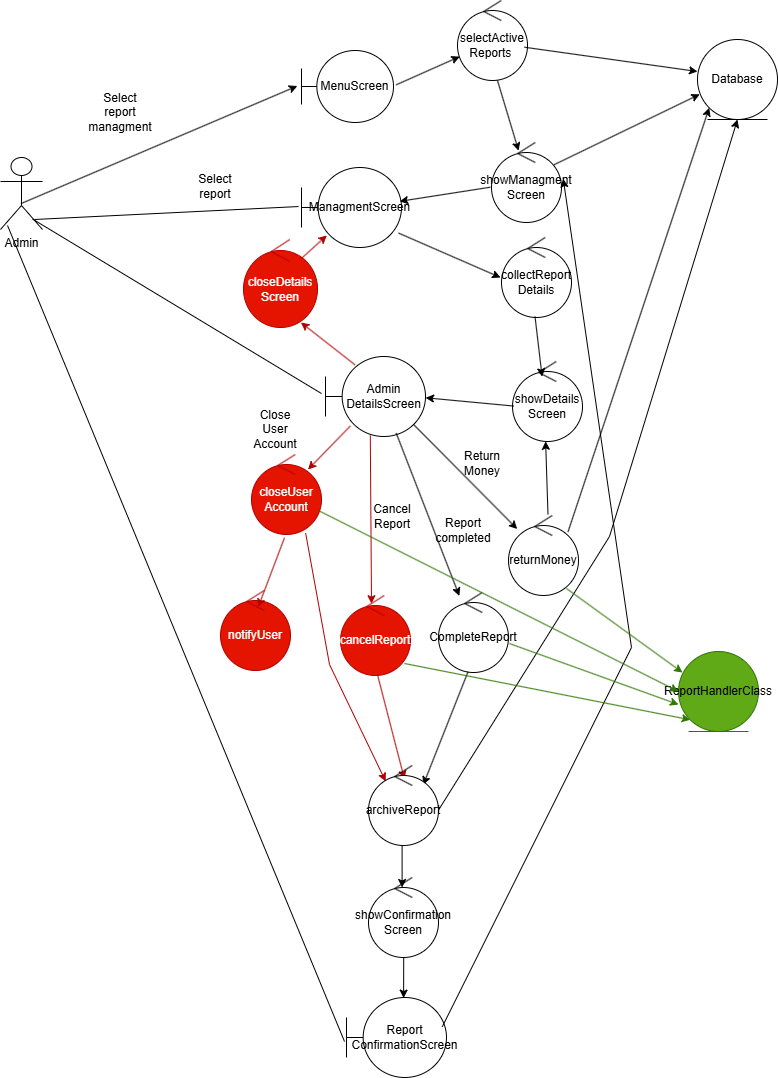

The diagram above was exported from draw.io. Its source (the exported page's mxGraphModel, read from the mxfile embedded in the PNG):
<mxGraphModel dx="3026" dy="2377" grid="0" gridSize="10" guides="1" tooltips="1" connect="1" arrows="1" fold="1" page="0" pageScale="1" pageWidth="850" pageHeight="1100" math="0" shadow="0">
  <root>
    <mxCell id="0" />
    <mxCell id="1" parent="0" />
    <mxCell id="pElip37FDzbDwAy4dBtU-1" value="Admin&lt;div&gt;&lt;br&gt;&lt;/div&gt;" style="shape=umlActor;verticalLabelPosition=bottom;verticalAlign=top;html=1;labelBackgroundColor=none;" parent="1" vertex="1">
      <mxGeometry x="-1211" y="-1199" width="42" height="72" as="geometry" />
    </mxCell>
    <mxCell id="pElip37FDzbDwAy4dBtU-2" value="MenuScreen" style="shape=umlBoundary;whiteSpace=wrap;html=1;labelBackgroundColor=none;" parent="1" vertex="1">
      <mxGeometry x="-910" y="-1306" width="92" height="72" as="geometry" />
    </mxCell>
    <mxCell id="pElip37FDzbDwAy4dBtU-4" value="Select report managment" style="text;strokeColor=none;fillColor=none;html=1;align=center;verticalAlign=middle;whiteSpace=wrap;rounded=0;fontSize=12;" parent="1" vertex="1">
      <mxGeometry x="-1121" y="-1259" width="60" height="30" as="geometry" />
    </mxCell>
    <mxCell id="pElip37FDzbDwAy4dBtU-6" value="selectActive&lt;div&gt;Reports&amp;nbsp;&lt;/div&gt;" style="ellipse;shape=umlControl;whiteSpace=wrap;html=1;" parent="1" vertex="1">
      <mxGeometry x="-754" y="-1356" width="70" height="80" as="geometry" />
    </mxCell>
    <mxCell id="pElip37FDzbDwAy4dBtU-7" value="Database" style="ellipse;shape=umlEntity;whiteSpace=wrap;html=1;" parent="1" vertex="1">
      <mxGeometry x="-514" y="-1317" width="80" height="80" as="geometry" />
    </mxCell>
    <mxCell id="pElip37FDzbDwAy4dBtU-17" value="showManagment Screen" style="ellipse;shape=umlControl;whiteSpace=wrap;html=1;" parent="1" vertex="1">
      <mxGeometry x="-720" y="-1214" width="70" height="80" as="geometry" />
    </mxCell>
    <mxCell id="pElip37FDzbDwAy4dBtU-19" value="ManagmentScreen" style="shape=umlBoundary;whiteSpace=wrap;html=1;" parent="1" vertex="1">
      <mxGeometry x="-910" y="-1189" width="100" height="80" as="geometry" />
    </mxCell>
    <mxCell id="pElip37FDzbDwAy4dBtU-21" value="" style="endArrow=none;html=1;rounded=0;fontSize=12;startSize=8;endSize=8;curved=1;entryX=-0.03;entryY=0.488;entryDx=0;entryDy=0;entryPerimeter=0;exitX=0.81;exitY=0.861;exitDx=0;exitDy=0;exitPerimeter=0;" parent="1" source="pElip37FDzbDwAy4dBtU-1" target="pElip37FDzbDwAy4dBtU-19" edge="1">
      <mxGeometry width="50" height="50" relative="1" as="geometry">
        <mxPoint x="-1169" y="-1135" as="sourcePoint" />
        <mxPoint x="-668" y="-993" as="targetPoint" />
      </mxGeometry>
    </mxCell>
    <mxCell id="pElip37FDzbDwAy4dBtU-22" value="Select report" style="text;strokeColor=none;fillColor=none;html=1;align=center;verticalAlign=middle;whiteSpace=wrap;rounded=0;fontSize=12;" parent="1" vertex="1">
      <mxGeometry x="-1026" y="-1185" width="60" height="30" as="geometry" />
    </mxCell>
    <mxCell id="pElip37FDzbDwAy4dBtU-25" value="collectReport&lt;div&gt;Details&lt;/div&gt;" style="ellipse;shape=umlControl;whiteSpace=wrap;html=1;" parent="1" vertex="1">
      <mxGeometry x="-710" y="-1119" width="70" height="80" as="geometry" />
    </mxCell>
    <mxCell id="pElip37FDzbDwAy4dBtU-26" value="Admin&lt;div&gt;DetailsScreen&lt;/div&gt;" style="shape=umlBoundary;whiteSpace=wrap;html=1;" parent="1" vertex="1">
      <mxGeometry x="-886" y="-1000" width="100" height="80" as="geometry" />
    </mxCell>
    <mxCell id="pElip37FDzbDwAy4dBtU-28" value="" style="endArrow=none;html=1;rounded=0;fontSize=12;startSize=8;endSize=8;curved=1;entryX=-0.04;entryY=0.463;entryDx=0;entryDy=0;entryPerimeter=0;exitX=0.766;exitY=0.856;exitDx=0;exitDy=0;exitPerimeter=0;" parent="1" source="pElip37FDzbDwAy4dBtU-1" target="pElip37FDzbDwAy4dBtU-26" edge="1">
      <mxGeometry width="50" height="50" relative="1" as="geometry">
        <mxPoint x="-718" y="-943" as="sourcePoint" />
        <mxPoint x="-668" y="-993" as="targetPoint" />
      </mxGeometry>
    </mxCell>
    <mxCell id="pElip37FDzbDwAy4dBtU-31" value="showDetails Screen" style="ellipse;shape=umlControl;whiteSpace=wrap;html=1;" parent="1" vertex="1">
      <mxGeometry x="-699" y="-995" width="70" height="80" as="geometry" />
    </mxCell>
    <mxCell id="pElip37FDzbDwAy4dBtU-34" value="returnMoney" style="ellipse;shape=umlControl;whiteSpace=wrap;html=1;" parent="1" vertex="1">
      <mxGeometry x="-703" y="-841" width="70" height="80" as="geometry" />
    </mxCell>
    <mxCell id="pElip37FDzbDwAy4dBtU-36" value="Report&lt;div&gt;ConfirmationScreen&lt;/div&gt;" style="shape=umlBoundary;whiteSpace=wrap;html=1;" parent="1" vertex="1">
      <mxGeometry x="-865" y="-359" width="100" height="80" as="geometry" />
    </mxCell>
    <mxCell id="pElip37FDzbDwAy4dBtU-37" value="" style="endArrow=none;html=1;rounded=0;fontSize=12;startSize=8;endSize=8;curved=1;exitX=0.167;exitY=0.944;exitDx=0;exitDy=0;exitPerimeter=0;entryX=-0.02;entryY=0.55;entryDx=0;entryDy=0;entryPerimeter=0;" parent="1" source="pElip37FDzbDwAy4dBtU-1" target="pElip37FDzbDwAy4dBtU-36" edge="1">
      <mxGeometry width="50" height="50" relative="1" as="geometry">
        <mxPoint x="-677" y="-788" as="sourcePoint" />
        <mxPoint x="-627" y="-838" as="targetPoint" />
      </mxGeometry>
    </mxCell>
    <mxCell id="pElip37FDzbDwAy4dBtU-46" value="cancelReport" style="ellipse;shape=umlControl;whiteSpace=wrap;html=1;strokeColor=#B20000;fillColor=#e51400;fontColor=#ffffff;" parent="1" vertex="1">
      <mxGeometry x="-871" y="-761" width="70" height="80" as="geometry" />
    </mxCell>
    <mxCell id="pElip37FDzbDwAy4dBtU-48" value="CompleteReport" style="ellipse;shape=umlControl;whiteSpace=wrap;html=1;" parent="1" vertex="1">
      <mxGeometry x="-773" y="-764" width="70" height="80" as="geometry" />
    </mxCell>
    <mxCell id="pElip37FDzbDwAy4dBtU-58" value="closeUser Account" style="ellipse;shape=umlControl;whiteSpace=wrap;html=1;strokeWidth=1;strokeColor=#B20000;fillColor=#e51400;fontColor=#ffffff;" parent="1" vertex="1">
      <mxGeometry x="-960" y="-902" width="70" height="80" as="geometry" />
    </mxCell>
    <mxCell id="pElip37FDzbDwAy4dBtU-59" value="notifyUser" style="ellipse;shape=umlControl;whiteSpace=wrap;html=1;strokeWidth=1;strokeColor=#B20000;fillColor=#e51400;fontColor=#ffffff;" parent="1" vertex="1">
      <mxGeometry x="-991" y="-766" width="70" height="80" as="geometry" />
    </mxCell>
    <mxCell id="pElip37FDzbDwAy4dBtU-71" value="closeDetails&lt;div&gt;Screen&lt;/div&gt;" style="ellipse;shape=umlControl;whiteSpace=wrap;html=1;strokeColor=#B20000;fillColor=#e51400;fontColor=#ffffff;" parent="1" vertex="1">
      <mxGeometry x="-968" y="-1117" width="74" height="88" as="geometry" />
    </mxCell>
    <mxCell id="-fESX0nhxkd44F-La5rI-1" value="" style="endArrow=classic;html=1;rounded=0;exitX=0.564;exitY=-0.015;exitDx=0;exitDy=0;exitPerimeter=0;entryX=0.473;entryY=0.998;entryDx=0;entryDy=0;entryPerimeter=0;" parent="1" source="pElip37FDzbDwAy4dBtU-34" target="pElip37FDzbDwAy4dBtU-31" edge="1">
      <mxGeometry width="50" height="50" relative="1" as="geometry">
        <mxPoint x="-737" y="-886" as="sourcePoint" />
        <mxPoint x="-687" y="-936" as="targetPoint" />
      </mxGeometry>
    </mxCell>
    <mxCell id="zJ5rqqdVgdRUOH1tvaLk-5" value="Return Money" style="text;html=1;align=center;verticalAlign=middle;whiteSpace=wrap;rounded=0;" parent="1" vertex="1">
      <mxGeometry x="-759" y="-908" width="60" height="30" as="geometry" />
    </mxCell>
    <mxCell id="zJ5rqqdVgdRUOH1tvaLk-6" value="Report completed" style="text;html=1;align=center;verticalAlign=middle;whiteSpace=wrap;rounded=0;" parent="1" vertex="1">
      <mxGeometry x="-778" y="-841" width="60" height="30" as="geometry" />
    </mxCell>
    <mxCell id="zJ5rqqdVgdRUOH1tvaLk-7" value="Cancel Report" style="text;html=1;align=center;verticalAlign=middle;whiteSpace=wrap;rounded=0;" parent="1" vertex="1">
      <mxGeometry x="-849" y="-855" width="60" height="30" as="geometry" />
    </mxCell>
    <mxCell id="zJ5rqqdVgdRUOH1tvaLk-8" value="Close User Account" style="text;html=1;align=center;verticalAlign=middle;whiteSpace=wrap;rounded=0;" parent="1" vertex="1">
      <mxGeometry x="-966" y="-942" width="60" height="30" as="geometry" />
    </mxCell>
    <mxCell id="1GqiluxRIoBjYvclEv_--1" value="" style="endArrow=classic;html=1;rounded=0;exitX=0.486;exitY=0.641;exitDx=0;exitDy=0;exitPerimeter=0;entryX=-0.045;entryY=0.493;entryDx=0;entryDy=0;entryPerimeter=0;" parent="1" source="pElip37FDzbDwAy4dBtU-1" target="pElip37FDzbDwAy4dBtU-2" edge="1">
      <mxGeometry width="50" height="50" relative="1" as="geometry">
        <mxPoint x="-729" y="-908" as="sourcePoint" />
        <mxPoint x="-679" y="-958" as="targetPoint" />
      </mxGeometry>
    </mxCell>
    <mxCell id="1GqiluxRIoBjYvclEv_--2" value="" style="endArrow=classic;html=1;rounded=0;exitX=1.029;exitY=0.477;exitDx=0;exitDy=0;exitPerimeter=0;entryX=0.032;entryY=0.701;entryDx=0;entryDy=0;entryPerimeter=0;" parent="1" source="pElip37FDzbDwAy4dBtU-2" target="pElip37FDzbDwAy4dBtU-6" edge="1">
      <mxGeometry width="50" height="50" relative="1" as="geometry">
        <mxPoint x="-729" y="-908" as="sourcePoint" />
        <mxPoint x="-679" y="-958" as="targetPoint" />
      </mxGeometry>
    </mxCell>
    <mxCell id="1GqiluxRIoBjYvclEv_--4" value="" style="endArrow=classic;html=1;rounded=0;exitX=0.956;exitY=0.584;exitDx=0;exitDy=0;exitPerimeter=0;entryX=0;entryY=0.4;entryDx=0;entryDy=0;entryPerimeter=0;" parent="1" source="pElip37FDzbDwAy4dBtU-6" target="pElip37FDzbDwAy4dBtU-7" edge="1">
      <mxGeometry width="50" height="50" relative="1" as="geometry">
        <mxPoint x="-805" y="-1262" as="sourcePoint" />
        <mxPoint x="-742" y="-1290" as="targetPoint" />
      </mxGeometry>
    </mxCell>
    <mxCell id="1GqiluxRIoBjYvclEv_--5" value="" style="endArrow=classic;html=1;rounded=0;exitX=0.57;exitY=0.996;exitDx=0;exitDy=0;exitPerimeter=0;entryX=0.387;entryY=0.103;entryDx=0;entryDy=0;entryPerimeter=0;" parent="1" source="pElip37FDzbDwAy4dBtU-6" target="pElip37FDzbDwAy4dBtU-17" edge="1">
      <mxGeometry width="50" height="50" relative="1" as="geometry">
        <mxPoint x="-795" y="-1252" as="sourcePoint" />
        <mxPoint x="-732" y="-1280" as="targetPoint" />
      </mxGeometry>
    </mxCell>
    <mxCell id="1GqiluxRIoBjYvclEv_--6" value="" style="endArrow=classic;html=1;rounded=0;exitX=-0.017;exitY=0.559;exitDx=0;exitDy=0;exitPerimeter=0;entryX=0.982;entryY=0.423;entryDx=0;entryDy=0;entryPerimeter=0;" parent="1" source="pElip37FDzbDwAy4dBtU-17" target="pElip37FDzbDwAy4dBtU-19" edge="1">
      <mxGeometry width="50" height="50" relative="1" as="geometry">
        <mxPoint x="-729" y="-908" as="sourcePoint" />
        <mxPoint x="-679" y="-958" as="targetPoint" />
      </mxGeometry>
    </mxCell>
    <mxCell id="1GqiluxRIoBjYvclEv_--7" value="" style="endArrow=classic;html=1;rounded=0;exitX=0.971;exitY=0.82;exitDx=0;exitDy=0;exitPerimeter=0;entryX=-0.014;entryY=0.5;entryDx=0;entryDy=0;entryPerimeter=0;" parent="1" source="pElip37FDzbDwAy4dBtU-19" target="pElip37FDzbDwAy4dBtU-25" edge="1">
      <mxGeometry width="50" height="50" relative="1" as="geometry">
        <mxPoint x="-729" y="-908" as="sourcePoint" />
        <mxPoint x="-679" y="-958" as="targetPoint" />
      </mxGeometry>
    </mxCell>
    <mxCell id="1GqiluxRIoBjYvclEv_--8" value="" style="endArrow=classic;html=1;rounded=0;exitX=0.891;exitY=0.279;exitDx=0;exitDy=0;exitPerimeter=0;entryX=0.028;entryY=0.685;entryDx=0;entryDy=0;entryPerimeter=0;" parent="1" source="pElip37FDzbDwAy4dBtU-17" target="pElip37FDzbDwAy4dBtU-7" edge="1">
      <mxGeometry width="50" height="50" relative="1" as="geometry">
        <mxPoint x="-785" y="-1242" as="sourcePoint" />
        <mxPoint x="-722" y="-1270" as="targetPoint" />
      </mxGeometry>
    </mxCell>
    <mxCell id="1GqiluxRIoBjYvclEv_--9" value="" style="endArrow=classic;html=1;rounded=0;exitX=0.479;exitY=0.989;exitDx=0;exitDy=0;exitPerimeter=0;entryX=0.423;entryY=0.189;entryDx=0;entryDy=0;entryPerimeter=0;" parent="1" source="pElip37FDzbDwAy4dBtU-25" target="pElip37FDzbDwAy4dBtU-31" edge="1">
      <mxGeometry width="50" height="50" relative="1" as="geometry">
        <mxPoint x="-775" y="-1232" as="sourcePoint" />
        <mxPoint x="-712" y="-1260" as="targetPoint" />
      </mxGeometry>
    </mxCell>
    <mxCell id="1GqiluxRIoBjYvclEv_--10" value="" style="endArrow=classic;html=1;rounded=0;exitX=0.019;exitY=0.557;exitDx=0;exitDy=0;exitPerimeter=0;entryX=1.001;entryY=0.516;entryDx=0;entryDy=0;entryPerimeter=0;" parent="1" source="pElip37FDzbDwAy4dBtU-31" target="pElip37FDzbDwAy4dBtU-26" edge="1">
      <mxGeometry width="50" height="50" relative="1" as="geometry">
        <mxPoint x="-765" y="-1222" as="sourcePoint" />
        <mxPoint x="-702" y="-1250" as="targetPoint" />
      </mxGeometry>
    </mxCell>
    <mxCell id="1GqiluxRIoBjYvclEv_--11" value="" style="endArrow=classic;html=1;rounded=0;exitX=0.295;exitY=0.104;exitDx=0;exitDy=0;exitPerimeter=0;entryX=0.776;entryY=0.943;entryDx=0;entryDy=0;entryPerimeter=0;strokeColor=#B20000;fillColor=#e51400;" parent="1" source="pElip37FDzbDwAy4dBtU-26" target="pElip37FDzbDwAy4dBtU-71" edge="1">
      <mxGeometry width="50" height="50" relative="1" as="geometry">
        <mxPoint x="-755" y="-1212" as="sourcePoint" />
        <mxPoint x="-692" y="-1240" as="targetPoint" />
      </mxGeometry>
    </mxCell>
    <mxCell id="1GqiluxRIoBjYvclEv_--12" value="" style="endArrow=classic;html=1;rounded=0;exitX=0.776;exitY=0.221;exitDx=0;exitDy=0;exitPerimeter=0;entryX=0.253;entryY=0.849;entryDx=0;entryDy=0;entryPerimeter=0;strokeColor=#B20000;fillColor=#e51400;" parent="1" source="pElip37FDzbDwAy4dBtU-71" target="pElip37FDzbDwAy4dBtU-19" edge="1">
      <mxGeometry width="50" height="50" relative="1" as="geometry">
        <mxPoint x="-745" y="-1202" as="sourcePoint" />
        <mxPoint x="-682" y="-1230" as="targetPoint" />
      </mxGeometry>
    </mxCell>
    <mxCell id="1GqiluxRIoBjYvclEv_--13" value="" style="endArrow=classic;html=1;rounded=0;exitX=0.884;exitY=0.854;exitDx=0;exitDy=0;exitPerimeter=0;" parent="1" source="pElip37FDzbDwAy4dBtU-26" target="pElip37FDzbDwAy4dBtU-34" edge="1">
      <mxGeometry width="50" height="50" relative="1" as="geometry">
        <mxPoint x="-735" y="-1192" as="sourcePoint" />
        <mxPoint x="-672" y="-1220" as="targetPoint" />
      </mxGeometry>
    </mxCell>
    <mxCell id="1GqiluxRIoBjYvclEv_--14" value="" style="endArrow=classic;html=1;rounded=0;exitX=0.707;exitY=0.957;exitDx=0;exitDy=0;exitPerimeter=0;" parent="1" source="pElip37FDzbDwAy4dBtU-26" target="pElip37FDzbDwAy4dBtU-48" edge="1">
      <mxGeometry width="50" height="50" relative="1" as="geometry">
        <mxPoint x="-725" y="-1182" as="sourcePoint" />
        <mxPoint x="-662" y="-1210" as="targetPoint" />
      </mxGeometry>
    </mxCell>
    <mxCell id="1GqiluxRIoBjYvclEv_--15" value="" style="endArrow=classic;html=1;rounded=0;exitX=0.448;exitY=0.987;exitDx=0;exitDy=0;exitPerimeter=0;entryX=0.443;entryY=0.102;entryDx=0;entryDy=0;entryPerimeter=0;strokeColor=#B20000;fillColor=#e51400;" parent="1" source="pElip37FDzbDwAy4dBtU-26" target="pElip37FDzbDwAy4dBtU-46" edge="1">
      <mxGeometry width="50" height="50" relative="1" as="geometry">
        <mxPoint x="-729" y="-908" as="sourcePoint" />
        <mxPoint x="-679" y="-958" as="targetPoint" />
      </mxGeometry>
    </mxCell>
    <mxCell id="1GqiluxRIoBjYvclEv_--16" value="" style="endArrow=classic;html=1;rounded=0;exitX=0.248;exitY=0.869;exitDx=0;exitDy=0;exitPerimeter=0;entryX=0.807;entryY=0.188;entryDx=0;entryDy=0;entryPerimeter=0;strokeColor=#B20000;fillColor=#e51400;" parent="1" source="pElip37FDzbDwAy4dBtU-26" target="pElip37FDzbDwAy4dBtU-58" edge="1">
      <mxGeometry width="50" height="50" relative="1" as="geometry">
        <mxPoint x="-715" y="-1172" as="sourcePoint" />
        <mxPoint x="-652" y="-1200" as="targetPoint" />
      </mxGeometry>
    </mxCell>
    <mxCell id="1GqiluxRIoBjYvclEv_--17" value="" style="endArrow=classic;html=1;rounded=0;exitX=0.471;exitY=1.041;exitDx=0;exitDy=0;exitPerimeter=0;entryX=0.539;entryY=0.207;entryDx=0;entryDy=0;entryPerimeter=0;strokeColor=#B20000;fillColor=#e51400;" parent="1" source="pElip37FDzbDwAy4dBtU-58" target="pElip37FDzbDwAy4dBtU-59" edge="1">
      <mxGeometry width="50" height="50" relative="1" as="geometry">
        <mxPoint x="-705" y="-1162" as="sourcePoint" />
        <mxPoint x="-642" y="-1190" as="targetPoint" />
      </mxGeometry>
    </mxCell>
    <mxCell id="1GqiluxRIoBjYvclEv_--18" value="" style="endArrow=classic;html=1;rounded=0;exitX=0.773;exitY=0.982;exitDx=0;exitDy=0;exitPerimeter=0;entryX=0.245;entryY=0.198;entryDx=0;entryDy=0;entryPerimeter=0;strokeColor=#B20000;fillColor=#e51400;" parent="1" source="pElip37FDzbDwAy4dBtU-58" target="1GqiluxRIoBjYvclEv_--30" edge="1">
      <mxGeometry width="50" height="50" relative="1" as="geometry">
        <mxPoint x="-695" y="-1152" as="sourcePoint" />
        <mxPoint x="-825.4709698678271" y="-581.6601498990758" as="targetPoint" />
        <Array as="points">
          <mxPoint x="-882" y="-692" />
        </Array>
      </mxGeometry>
    </mxCell>
    <mxCell id="1GqiluxRIoBjYvclEv_--20" value="" style="endArrow=classic;html=1;rounded=0;exitX=0.421;exitY=0.993;exitDx=0;exitDy=0;exitPerimeter=0;entryX=0.782;entryY=0.242;entryDx=0;entryDy=0;entryPerimeter=0;" parent="1" source="pElip37FDzbDwAy4dBtU-48" target="1GqiluxRIoBjYvclEv_--30" edge="1">
      <mxGeometry width="50" height="50" relative="1" as="geometry">
        <mxPoint x="-675" y="-1132" as="sourcePoint" />
        <mxPoint x="-791.5610216534719" y="-582.313360892543" as="targetPoint" />
      </mxGeometry>
    </mxCell>
    <mxCell id="1GqiluxRIoBjYvclEv_--21" value="" style="endArrow=classic;html=1;rounded=0;exitX=0.527;exitY=0.985;exitDx=0;exitDy=0;exitPerimeter=0;entryX=0.513;entryY=0.168;entryDx=0;entryDy=0;entryPerimeter=0;strokeColor=#B20000;fillColor=#e51400;" parent="1" source="pElip37FDzbDwAy4dBtU-46" target="1GqiluxRIoBjYvclEv_--30" edge="1">
      <mxGeometry width="50" height="50" relative="1" as="geometry">
        <mxPoint x="-665" y="-1122" as="sourcePoint" />
        <mxPoint x="-814.0900000000001" y="-581.0799999999999" as="targetPoint" />
      </mxGeometry>
    </mxCell>
    <mxCell id="1GqiluxRIoBjYvclEv_--22" value="" style="endArrow=classic;html=1;rounded=0;exitX=0.958;exitY=0.365;exitDx=0;exitDy=0;exitPerimeter=0;entryX=1.025;entryY=0.456;entryDx=0;entryDy=0;entryPerimeter=0;" parent="1" source="pElip37FDzbDwAy4dBtU-36" target="pElip37FDzbDwAy4dBtU-17" edge="1">
      <mxGeometry width="50" height="50" relative="1" as="geometry">
        <mxPoint x="-729" y="-555" as="sourcePoint" />
        <mxPoint x="-590.5999999999995" y="-715.1999999999998" as="targetPoint" />
        <Array as="points">
          <mxPoint x="-580" y="-709" />
        </Array>
      </mxGeometry>
    </mxCell>
    <mxCell id="1GqiluxRIoBjYvclEv_--23" value="" style="endArrow=classic;html=1;rounded=0;exitX=0.984;exitY=0.58;exitDx=0;exitDy=0;exitPerimeter=0;entryX=0.5;entryY=1;entryDx=0;entryDy=0;" parent="1" source="1GqiluxRIoBjYvclEv_--30" target="pElip37FDzbDwAy4dBtU-7" edge="1">
      <mxGeometry width="50" height="50" relative="1" as="geometry">
        <mxPoint x="-774.1200000000003" y="-454" as="sourcePoint" />
        <mxPoint x="-592" y="-1140" as="targetPoint" />
        <Array as="points">
          <mxPoint x="-602" y="-820" />
        </Array>
      </mxGeometry>
    </mxCell>
    <mxCell id="1GqiluxRIoBjYvclEv_--24" value="" style="endArrow=classic;html=1;rounded=0;exitX=0.85;exitY=0.205;exitDx=0;exitDy=0;exitPerimeter=0;entryX=0;entryY=1;entryDx=0;entryDy=0;" parent="1" source="pElip37FDzbDwAy4dBtU-34" target="pElip37FDzbDwAy4dBtU-7" edge="1">
      <mxGeometry width="50" height="50" relative="1" as="geometry">
        <mxPoint x="-645" y="-1102" as="sourcePoint" />
        <mxPoint x="-582" y="-1130" as="targetPoint" />
      </mxGeometry>
    </mxCell>
    <mxCell id="1GqiluxRIoBjYvclEv_--27" value="" style="endArrow=classic;html=1;rounded=0;exitX=0.48;exitY=0.992;exitDx=0;exitDy=0;exitPerimeter=0;entryX=0.48;entryY=0.125;entryDx=0;entryDy=0;entryPerimeter=0;" parent="1" source="1GqiluxRIoBjYvclEv_--30" target="1GqiluxRIoBjYvclEv_--29" edge="1">
      <mxGeometry width="50" height="50" relative="1" as="geometry">
        <mxPoint x="-808.21" y="-509.31999999999994" as="sourcePoint" />
        <mxPoint x="-808.21" y="-468.0799999999999" as="targetPoint" />
      </mxGeometry>
    </mxCell>
    <mxCell id="1GqiluxRIoBjYvclEv_--28" value="" style="endArrow=classic;html=1;rounded=0;exitX=0.503;exitY=1.001;exitDx=0;exitDy=0;exitPerimeter=0;entryX=0.571;entryY=0.007;entryDx=0;entryDy=0;entryPerimeter=0;" parent="1" source="1GqiluxRIoBjYvclEv_--29" target="pElip37FDzbDwAy4dBtU-36" edge="1">
      <mxGeometry width="50" height="50" relative="1" as="geometry">
        <mxPoint x="-805.9000000000005" y="-399.9200000000001" as="sourcePoint" />
        <mxPoint x="-679" y="-723" as="targetPoint" />
      </mxGeometry>
    </mxCell>
    <mxCell id="1GqiluxRIoBjYvclEv_--29" value="showConfirmation&lt;div&gt;Screen&lt;/div&gt;" style="ellipse;shape=umlControl;whiteSpace=wrap;html=1;" parent="1" vertex="1">
      <mxGeometry x="-843" y="-479" width="70" height="80" as="geometry" />
    </mxCell>
    <mxCell id="1GqiluxRIoBjYvclEv_--30" value="archiveReport" style="ellipse;shape=umlControl;whiteSpace=wrap;html=1;" parent="1" vertex="1">
      <mxGeometry x="-843" y="-591" width="70" height="80" as="geometry" />
    </mxCell>
    <mxCell id="VLifaq7-PalfC2Ghac57-1" value="" style="endArrow=classic;html=1;rounded=0;entryX=0;entryY=0.663;entryDx=0;entryDy=0;entryPerimeter=0;exitX=1.014;exitY=0.638;exitDx=0;exitDy=0;exitPerimeter=0;fillColor=#60a917;strokeColor=#2D7600;" parent="1" source="pElip37FDzbDwAy4dBtU-48" target="VLifaq7-PalfC2Ghac57-2" edge="1">
      <mxGeometry width="50" height="50" relative="1" as="geometry">
        <mxPoint x="-858" y="-751" as="sourcePoint" />
        <mxPoint x="-808" y="-801" as="targetPoint" />
      </mxGeometry>
    </mxCell>
    <mxCell id="VLifaq7-PalfC2Ghac57-2" value="&lt;font style=&quot;color: rgb(0, 0, 0);&quot;&gt;ReportHandlerClass&lt;/font&gt;" style="ellipse;shape=umlEntity;whiteSpace=wrap;html=1;fillColor=#60a917;strokeColor=#2D7600;fontColor=#ffffff;" parent="1" vertex="1">
      <mxGeometry x="-533" y="-705" width="80" height="80" as="geometry" />
    </mxCell>
    <mxCell id="VLifaq7-PalfC2Ghac57-3" value="" style="endArrow=classic;html=1;rounded=0;entryX=0.05;entryY=0.263;entryDx=0;entryDy=0;entryPerimeter=0;exitX=0.829;exitY=0.913;exitDx=0;exitDy=0;exitPerimeter=0;fillColor=#60a917;strokeColor=#2D7600;" parent="1" source="pElip37FDzbDwAy4dBtU-34" target="VLifaq7-PalfC2Ghac57-2" edge="1">
      <mxGeometry width="50" height="50" relative="1" as="geometry">
        <mxPoint x="-858" y="-751" as="sourcePoint" />
        <mxPoint x="-808" y="-801" as="targetPoint" />
      </mxGeometry>
    </mxCell>
    <mxCell id="VLifaq7-PalfC2Ghac57-4" value="" style="endArrow=classic;html=1;rounded=0;entryX=0;entryY=1;entryDx=0;entryDy=0;exitX=0.914;exitY=0.85;exitDx=0;exitDy=0;exitPerimeter=0;fillColor=#60a917;strokeColor=#2D7600;" parent="1" source="pElip37FDzbDwAy4dBtU-46" target="VLifaq7-PalfC2Ghac57-2" edge="1">
      <mxGeometry width="50" height="50" relative="1" as="geometry">
        <mxPoint x="-858" y="-751" as="sourcePoint" />
        <mxPoint x="-808" y="-801" as="targetPoint" />
      </mxGeometry>
    </mxCell>
    <mxCell id="VLifaq7-PalfC2Ghac57-5" value="" style="endArrow=classic;html=1;rounded=0;entryX=0;entryY=0.5;entryDx=0;entryDy=0;fillColor=#60a917;strokeColor=#2D7600;" parent="1" source="pElip37FDzbDwAy4dBtU-58" target="VLifaq7-PalfC2Ghac57-2" edge="1">
      <mxGeometry width="50" height="50" relative="1" as="geometry">
        <mxPoint x="-858" y="-751" as="sourcePoint" />
        <mxPoint x="-808" y="-801" as="targetPoint" />
      </mxGeometry>
    </mxCell>
  </root>
</mxGraphModel>